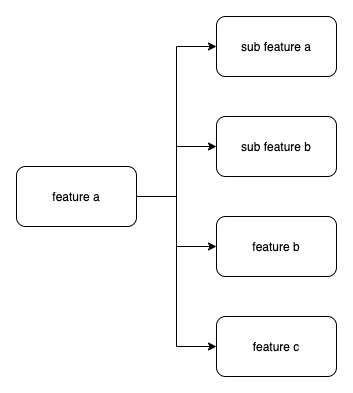

The diagram above was exported from draw.io. Its source (the exported page's mxGraphModel, read from the mxfile embedded in the PNG):
<mxGraphModel dx="1554" dy="912" grid="1" gridSize="10" guides="1" tooltips="1" connect="1" arrows="1" fold="1" page="1" pageScale="1" pageWidth="850" pageHeight="1100" math="0" shadow="0">
  <root>
    <mxCell id="0" />
    <mxCell id="1" parent="0" />
    <mxCell id="2" style="edgeStyle=orthogonalEdgeStyle;rounded=0;orthogonalLoop=1;jettySize=auto;html=1;entryX=0;entryY=0.5;entryDx=0;entryDy=0;endArrow=classic;endFill=1;" edge="1" source="6" target="8" parent="1">
      <mxGeometry relative="1" as="geometry" />
    </mxCell>
    <mxCell id="3" style="edgeStyle=orthogonalEdgeStyle;rounded=0;orthogonalLoop=1;jettySize=auto;html=1;entryX=0;entryY=0.5;entryDx=0;entryDy=0;endArrow=classic;endFill=1;" edge="1" source="6" target="7" parent="1">
      <mxGeometry relative="1" as="geometry" />
    </mxCell>
    <mxCell id="4" style="edgeStyle=orthogonalEdgeStyle;rounded=0;orthogonalLoop=1;jettySize=auto;html=1;entryX=0;entryY=0.5;entryDx=0;entryDy=0;endArrow=classic;endFill=1;" edge="1" source="6" target="9" parent="1">
      <mxGeometry relative="1" as="geometry" />
    </mxCell>
    <mxCell id="5" style="edgeStyle=orthogonalEdgeStyle;rounded=0;orthogonalLoop=1;jettySize=auto;html=1;entryX=0;entryY=0.5;entryDx=0;entryDy=0;endArrow=classic;endFill=1;" edge="1" source="6" target="10" parent="1">
      <mxGeometry relative="1" as="geometry" />
    </mxCell>
    <mxCell id="6" value="feature a" style="rounded=1;whiteSpace=wrap;html=1;" vertex="1" parent="1">
      <mxGeometry x="480" y="640" width="120" height="60" as="geometry" />
    </mxCell>
    <mxCell id="7" value="sub feature b" style="rounded=1;whiteSpace=wrap;html=1;" vertex="1" parent="1">
      <mxGeometry x="680" y="590" width="120" height="60" as="geometry" />
    </mxCell>
    <mxCell id="8" value="sub feature a" style="rounded=1;whiteSpace=wrap;html=1;" vertex="1" parent="1">
      <mxGeometry x="680" y="490" width="120" height="60" as="geometry" />
    </mxCell>
    <mxCell id="9" value="feature b" style="rounded=1;whiteSpace=wrap;html=1;" vertex="1" parent="1">
      <mxGeometry x="680" y="690" width="120" height="60" as="geometry" />
    </mxCell>
    <mxCell id="10" value="feature c" style="rounded=1;whiteSpace=wrap;html=1;" vertex="1" parent="1">
      <mxGeometry x="680" y="790" width="120" height="60" as="geometry" />
    </mxCell>
  </root>
</mxGraphModel>